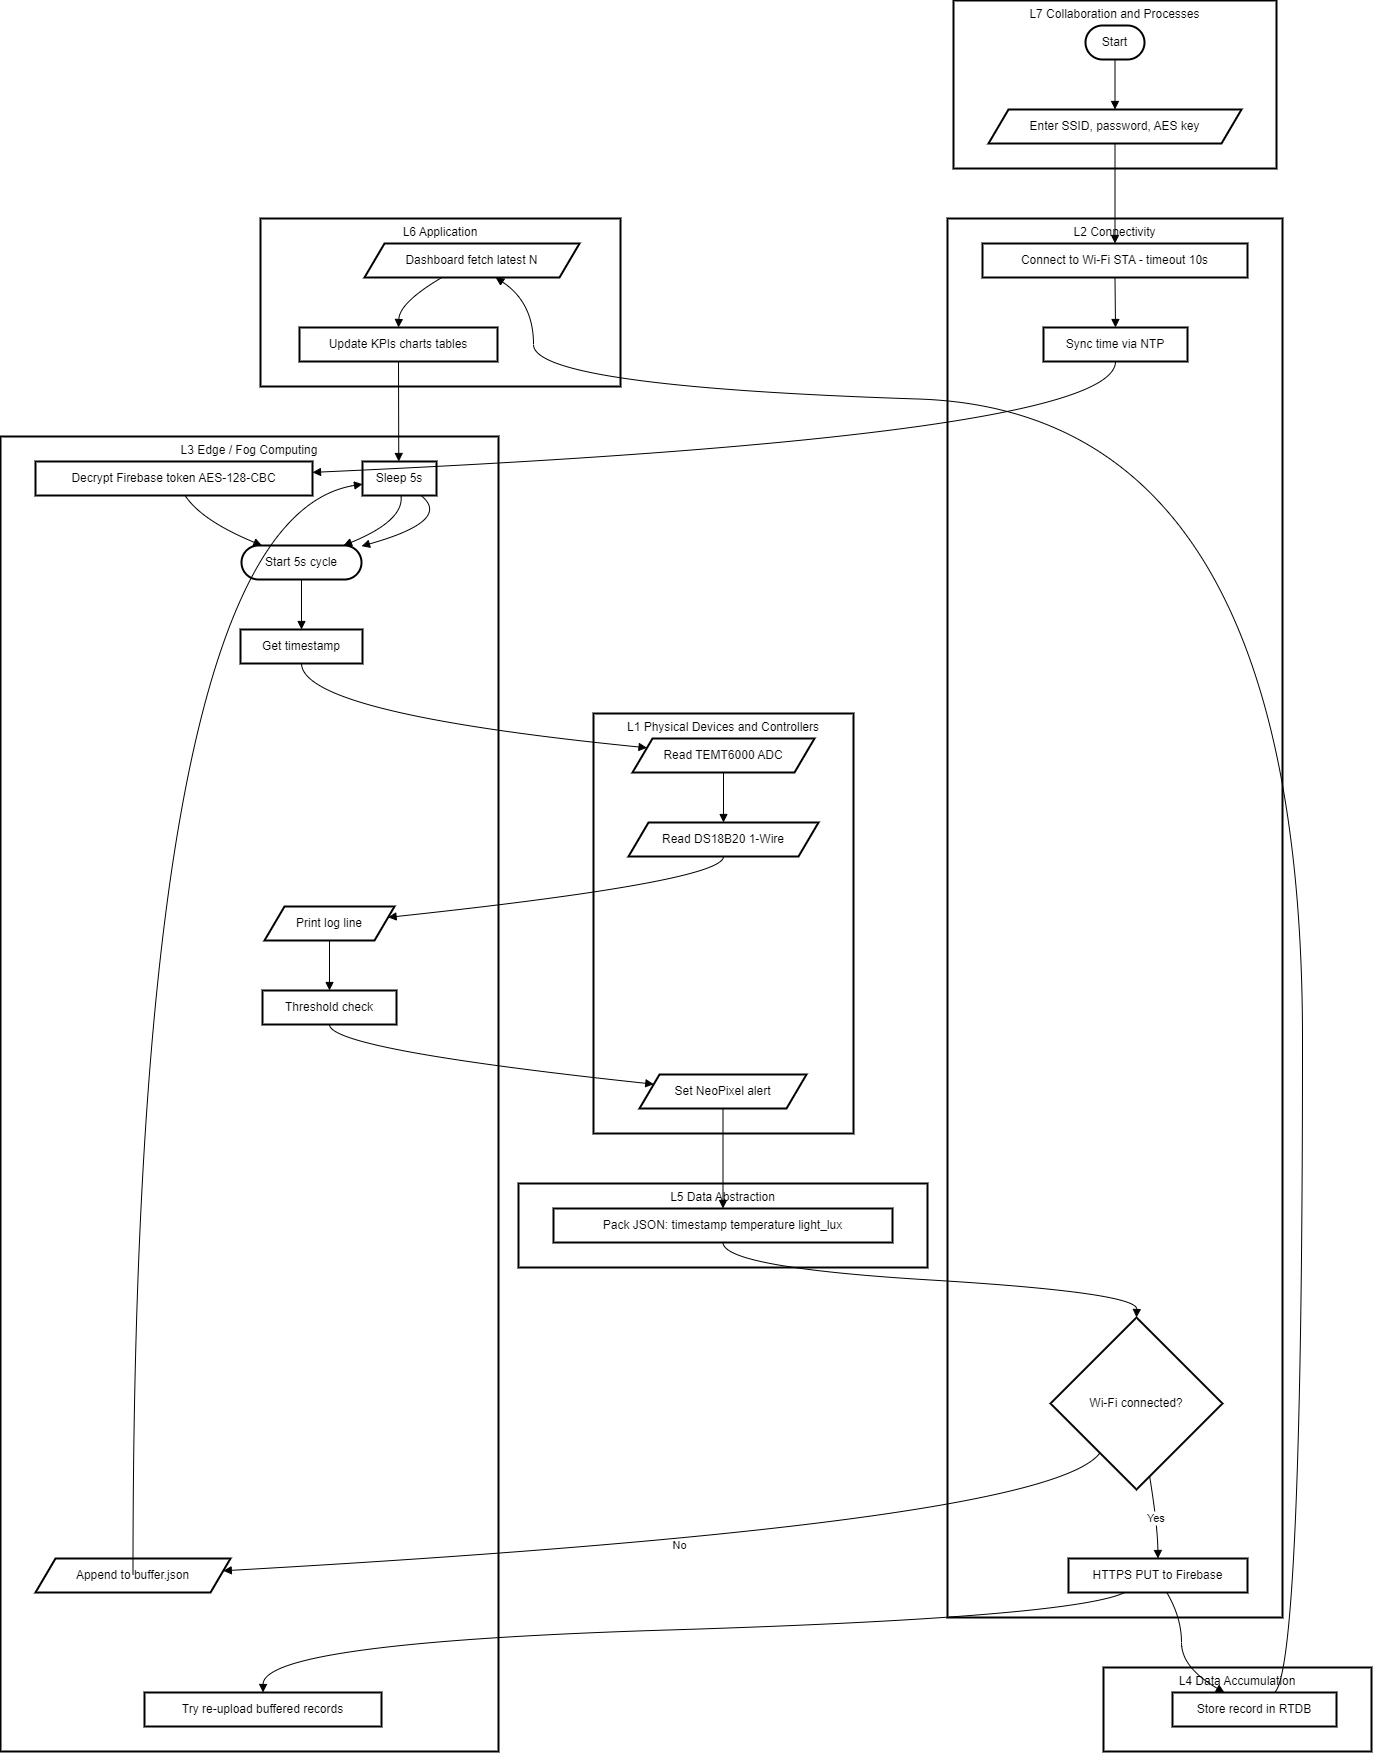

The diagram above was exported from draw.io. Its source (the exported page's mxGraphModel, read from the mxfile embedded in the PNG):
<mxGraphModel dx="1996" dy="1491" grid="1" gridSize="10" guides="1" tooltips="1" connect="1" arrows="1" fold="1" page="1" pageScale="1" pageWidth="1100" pageHeight="850" background="none" math="0" shadow="0">
  <root>
    <mxCell id="0" />
    <mxCell id="1" parent="0" />
    <mxCell id="nqqYRKUnZwzmr7kVYMqX-1" value="L6 Application" style="whiteSpace=wrap;strokeWidth=2;verticalAlign=top;" vertex="1" parent="1">
      <mxGeometry x="330" y="1028" width="360" height="168" as="geometry" />
    </mxCell>
    <mxCell id="nqqYRKUnZwzmr7kVYMqX-2" value="Dashboard fetch latest N" style="shape=parallelogram;perimeter=parallelogramPerimeter;fixedSize=1;strokeWidth=2;whiteSpace=wrap;" vertex="1" parent="1">
      <mxGeometry x="434" y="1053" width="215" height="34" as="geometry" />
    </mxCell>
    <mxCell id="nqqYRKUnZwzmr7kVYMqX-3" value="Update KPIs charts tables" style="whiteSpace=wrap;strokeWidth=2;" vertex="1" parent="1">
      <mxGeometry x="369" y="1137" width="198" height="34" as="geometry" />
    </mxCell>
    <mxCell id="nqqYRKUnZwzmr7kVYMqX-4" value="L4 Data Accumulation" style="whiteSpace=wrap;strokeWidth=2;verticalAlign=top;" vertex="1" parent="1">
      <mxGeometry x="1173" y="2477" width="268" height="84" as="geometry" />
    </mxCell>
    <mxCell id="nqqYRKUnZwzmr7kVYMqX-5" value="Store record in RTDB" style="whiteSpace=wrap;strokeWidth=2;" vertex="1" parent="1">
      <mxGeometry x="1242" y="2502" width="164" height="34" as="geometry" />
    </mxCell>
    <mxCell id="nqqYRKUnZwzmr7kVYMqX-6" value="L5 Data Abstraction" style="whiteSpace=wrap;strokeWidth=2;verticalAlign=top;" vertex="1" parent="1">
      <mxGeometry x="588" y="1993" width="409" height="84" as="geometry" />
    </mxCell>
    <mxCell id="nqqYRKUnZwzmr7kVYMqX-7" value="Pack JSON: timestamp temperature light_lux" style="whiteSpace=wrap;strokeWidth=2;" vertex="1" parent="1">
      <mxGeometry x="623" y="2018" width="339" height="34" as="geometry" />
    </mxCell>
    <mxCell id="nqqYRKUnZwzmr7kVYMqX-8" value="L1 Physical Devices and Controllers" style="whiteSpace=wrap;strokeWidth=2;verticalAlign=top;" vertex="1" parent="1">
      <mxGeometry x="663" y="1523" width="260" height="420" as="geometry" />
    </mxCell>
    <mxCell id="nqqYRKUnZwzmr7kVYMqX-9" value="Read TEMT6000 ADC" style="shape=parallelogram;perimeter=parallelogramPerimeter;fixedSize=1;strokeWidth=2;whiteSpace=wrap;" vertex="1" parent="1">
      <mxGeometry x="702" y="1548" width="182" height="34" as="geometry" />
    </mxCell>
    <mxCell id="nqqYRKUnZwzmr7kVYMqX-10" value="Read DS18B20 1-Wire" style="shape=parallelogram;perimeter=parallelogramPerimeter;fixedSize=1;strokeWidth=2;whiteSpace=wrap;" vertex="1" parent="1">
      <mxGeometry x="698" y="1632" width="190" height="34" as="geometry" />
    </mxCell>
    <mxCell id="nqqYRKUnZwzmr7kVYMqX-11" value="Set NeoPixel alert" style="shape=parallelogram;perimeter=parallelogramPerimeter;fixedSize=1;strokeWidth=2;whiteSpace=wrap;" vertex="1" parent="1">
      <mxGeometry x="709" y="1884" width="167" height="34" as="geometry" />
    </mxCell>
    <mxCell id="nqqYRKUnZwzmr7kVYMqX-12" value="L3 Edge / Fog Computing" style="whiteSpace=wrap;strokeWidth=2;verticalAlign=top;" vertex="1" parent="1">
      <mxGeometry x="70" y="1246" width="498" height="1315" as="geometry" />
    </mxCell>
    <mxCell id="nqqYRKUnZwzmr7kVYMqX-13" value="Decrypt Firebase token AES-128-CBC" style="whiteSpace=wrap;strokeWidth=2;" vertex="1" parent="1">
      <mxGeometry x="105" y="1271" width="277" height="34" as="geometry" />
    </mxCell>
    <mxCell id="nqqYRKUnZwzmr7kVYMqX-14" value="Start 5s cycle" style="rounded=1;whiteSpace=wrap;arcSize=50;strokeWidth=2;" vertex="1" parent="1">
      <mxGeometry x="311" y="1355" width="120" height="34" as="geometry" />
    </mxCell>
    <mxCell id="nqqYRKUnZwzmr7kVYMqX-15" value="Get timestamp" style="whiteSpace=wrap;strokeWidth=2;" vertex="1" parent="1">
      <mxGeometry x="310" y="1439" width="122" height="34" as="geometry" />
    </mxCell>
    <mxCell id="nqqYRKUnZwzmr7kVYMqX-16" value="Print log line" style="shape=parallelogram;perimeter=parallelogramPerimeter;fixedSize=1;strokeWidth=2;whiteSpace=wrap;" vertex="1" parent="1">
      <mxGeometry x="334" y="1716" width="130" height="34" as="geometry" />
    </mxCell>
    <mxCell id="nqqYRKUnZwzmr7kVYMqX-17" value="Threshold check" style="whiteSpace=wrap;strokeWidth=2;" vertex="1" parent="1">
      <mxGeometry x="332" y="1800" width="134" height="34" as="geometry" />
    </mxCell>
    <mxCell id="nqqYRKUnZwzmr7kVYMqX-18" value="Try re-upload buffered records" style="whiteSpace=wrap;strokeWidth=2;" vertex="1" parent="1">
      <mxGeometry x="214" y="2502" width="237" height="34" as="geometry" />
    </mxCell>
    <mxCell id="nqqYRKUnZwzmr7kVYMqX-19" value="Append to buffer.json" style="shape=parallelogram;perimeter=parallelogramPerimeter;fixedSize=1;strokeWidth=2;whiteSpace=wrap;" vertex="1" parent="1">
      <mxGeometry x="105" y="2368" width="195" height="34" as="geometry" />
    </mxCell>
    <mxCell id="nqqYRKUnZwzmr7kVYMqX-20" value="Sleep 5s" style="whiteSpace=wrap;strokeWidth=2;" vertex="1" parent="1">
      <mxGeometry x="432" y="1271" width="74" height="34" as="geometry" />
    </mxCell>
    <mxCell id="nqqYRKUnZwzmr7kVYMqX-21" value="L2 Connectivity" style="whiteSpace=wrap;strokeWidth=2;verticalAlign=top;" vertex="1" parent="1">
      <mxGeometry x="1017" y="1028" width="335" height="1399" as="geometry" />
    </mxCell>
    <mxCell id="nqqYRKUnZwzmr7kVYMqX-22" value="Connect to Wi-Fi STA - timeout 10s" style="whiteSpace=wrap;strokeWidth=2;" vertex="1" parent="1">
      <mxGeometry x="1052" y="1053" width="265" height="34" as="geometry" />
    </mxCell>
    <mxCell id="nqqYRKUnZwzmr7kVYMqX-23" value="Sync time via NTP" style="whiteSpace=wrap;strokeWidth=2;" vertex="1" parent="1">
      <mxGeometry x="1113" y="1137" width="144" height="34" as="geometry" />
    </mxCell>
    <mxCell id="nqqYRKUnZwzmr7kVYMqX-24" value="Wi-Fi connected?" style="rhombus;strokeWidth=2;whiteSpace=wrap;" vertex="1" parent="1">
      <mxGeometry x="1120" y="2127" width="172" height="172" as="geometry" />
    </mxCell>
    <mxCell id="nqqYRKUnZwzmr7kVYMqX-25" value="HTTPS PUT to Firebase" style="whiteSpace=wrap;strokeWidth=2;" vertex="1" parent="1">
      <mxGeometry x="1138" y="2368" width="179" height="34" as="geometry" />
    </mxCell>
    <mxCell id="nqqYRKUnZwzmr7kVYMqX-26" value="L7 Collaboration and Processes" style="whiteSpace=wrap;strokeWidth=2;verticalAlign=top;" vertex="1" parent="1">
      <mxGeometry x="1023" y="810" width="323" height="168" as="geometry" />
    </mxCell>
    <mxCell id="nqqYRKUnZwzmr7kVYMqX-27" value="Start" style="rounded=1;whiteSpace=wrap;arcSize=50;strokeWidth=2;" vertex="1" parent="1">
      <mxGeometry x="1155" y="835" width="59" height="34" as="geometry" />
    </mxCell>
    <mxCell id="nqqYRKUnZwzmr7kVYMqX-28" value="Enter SSID, password, AES key" style="shape=parallelogram;perimeter=parallelogramPerimeter;fixedSize=1;strokeWidth=2;whiteSpace=wrap;" vertex="1" parent="1">
      <mxGeometry x="1058" y="919" width="253" height="34" as="geometry" />
    </mxCell>
    <mxCell id="nqqYRKUnZwzmr7kVYMqX-29" value="" style="curved=1;startArrow=none;endArrow=block;exitX=0.5;exitY=1;entryX=0.5;entryY=0;rounded=0;" edge="1" parent="1" source="nqqYRKUnZwzmr7kVYMqX-27" target="nqqYRKUnZwzmr7kVYMqX-28">
      <mxGeometry relative="1" as="geometry">
        <Array as="points" />
      </mxGeometry>
    </mxCell>
    <mxCell id="nqqYRKUnZwzmr7kVYMqX-30" value="" style="curved=1;startArrow=none;endArrow=block;exitX=0.5;exitY=1;entryX=0.5;entryY=0;rounded=0;" edge="1" parent="1" source="nqqYRKUnZwzmr7kVYMqX-28" target="nqqYRKUnZwzmr7kVYMqX-22">
      <mxGeometry relative="1" as="geometry">
        <Array as="points" />
      </mxGeometry>
    </mxCell>
    <mxCell id="nqqYRKUnZwzmr7kVYMqX-31" value="" style="curved=1;startArrow=none;endArrow=block;exitX=0.5;exitY=1;entryX=0.5;entryY=0;rounded=0;" edge="1" parent="1" source="nqqYRKUnZwzmr7kVYMqX-22" target="nqqYRKUnZwzmr7kVYMqX-23">
      <mxGeometry relative="1" as="geometry">
        <Array as="points" />
      </mxGeometry>
    </mxCell>
    <mxCell id="nqqYRKUnZwzmr7kVYMqX-32" value="" style="curved=1;startArrow=none;endArrow=block;exitX=0.5;exitY=1;entryX=1;entryY=0.32;rounded=0;" edge="1" parent="1" source="nqqYRKUnZwzmr7kVYMqX-23" target="nqqYRKUnZwzmr7kVYMqX-13">
      <mxGeometry relative="1" as="geometry">
        <Array as="points">
          <mxPoint x="1185" y="1246" />
        </Array>
      </mxGeometry>
    </mxCell>
    <mxCell id="nqqYRKUnZwzmr7kVYMqX-33" value="" style="curved=1;startArrow=none;endArrow=block;exitX=0.54;exitY=1;entryX=0.17;entryY=0;rounded=0;" edge="1" parent="1" source="nqqYRKUnZwzmr7kVYMqX-13" target="nqqYRKUnZwzmr7kVYMqX-14">
      <mxGeometry relative="1" as="geometry">
        <Array as="points">
          <mxPoint x="271" y="1330" />
        </Array>
      </mxGeometry>
    </mxCell>
    <mxCell id="nqqYRKUnZwzmr7kVYMqX-34" value="" style="curved=1;startArrow=none;endArrow=block;exitX=0.5;exitY=1;entryX=0.5;entryY=0;rounded=0;" edge="1" parent="1" source="nqqYRKUnZwzmr7kVYMqX-14" target="nqqYRKUnZwzmr7kVYMqX-15">
      <mxGeometry relative="1" as="geometry">
        <Array as="points" />
      </mxGeometry>
    </mxCell>
    <mxCell id="nqqYRKUnZwzmr7kVYMqX-35" value="" style="curved=1;startArrow=none;endArrow=block;exitX=0.5;exitY=1;entryX=0;entryY=0.23;rounded=0;" edge="1" parent="1" source="nqqYRKUnZwzmr7kVYMqX-15" target="nqqYRKUnZwzmr7kVYMqX-9">
      <mxGeometry relative="1" as="geometry">
        <Array as="points">
          <mxPoint x="372" y="1523" />
        </Array>
      </mxGeometry>
    </mxCell>
    <mxCell id="nqqYRKUnZwzmr7kVYMqX-36" value="" style="curved=1;startArrow=none;endArrow=block;exitX=0.5;exitY=1;entryX=0.5;entryY=0;rounded=0;" edge="1" parent="1" source="nqqYRKUnZwzmr7kVYMqX-9" target="nqqYRKUnZwzmr7kVYMqX-10">
      <mxGeometry relative="1" as="geometry">
        <Array as="points" />
      </mxGeometry>
    </mxCell>
    <mxCell id="nqqYRKUnZwzmr7kVYMqX-37" value="" style="curved=1;startArrow=none;endArrow=block;exitX=0.5;exitY=1;entryX=1;entryY=0.3;rounded=0;" edge="1" parent="1" source="nqqYRKUnZwzmr7kVYMqX-10" target="nqqYRKUnZwzmr7kVYMqX-16">
      <mxGeometry relative="1" as="geometry">
        <Array as="points">
          <mxPoint x="793" y="1691" />
        </Array>
      </mxGeometry>
    </mxCell>
    <mxCell id="nqqYRKUnZwzmr7kVYMqX-38" value="" style="curved=1;startArrow=none;endArrow=block;exitX=0.5;exitY=1;entryX=0.5;entryY=0;rounded=0;" edge="1" parent="1" source="nqqYRKUnZwzmr7kVYMqX-16" target="nqqYRKUnZwzmr7kVYMqX-17">
      <mxGeometry relative="1" as="geometry">
        <Array as="points" />
      </mxGeometry>
    </mxCell>
    <mxCell id="nqqYRKUnZwzmr7kVYMqX-39" value="" style="curved=1;startArrow=none;endArrow=block;exitX=0.5;exitY=1;entryX=0;entryY=0.24;rounded=0;" edge="1" parent="1" source="nqqYRKUnZwzmr7kVYMqX-17" target="nqqYRKUnZwzmr7kVYMqX-11">
      <mxGeometry relative="1" as="geometry">
        <Array as="points">
          <mxPoint x="399" y="1859" />
        </Array>
      </mxGeometry>
    </mxCell>
    <mxCell id="nqqYRKUnZwzmr7kVYMqX-40" value="" style="curved=1;startArrow=none;endArrow=block;exitX=0.5;exitY=1;entryX=0.5;entryY=0;rounded=0;" edge="1" parent="1" source="nqqYRKUnZwzmr7kVYMqX-11" target="nqqYRKUnZwzmr7kVYMqX-7">
      <mxGeometry relative="1" as="geometry">
        <Array as="points" />
      </mxGeometry>
    </mxCell>
    <mxCell id="nqqYRKUnZwzmr7kVYMqX-41" value="" style="curved=1;startArrow=none;endArrow=block;exitX=0.5;exitY=1;entryX=0.5;entryY=0;rounded=0;" edge="1" parent="1" source="nqqYRKUnZwzmr7kVYMqX-7" target="nqqYRKUnZwzmr7kVYMqX-24">
      <mxGeometry relative="1" as="geometry">
        <Array as="points">
          <mxPoint x="793" y="2077" />
          <mxPoint x="1207" y="2102" />
        </Array>
      </mxGeometry>
    </mxCell>
    <mxCell id="nqqYRKUnZwzmr7kVYMqX-42" value="Yes" style="curved=1;startArrow=none;endArrow=block;exitX=0.59;exitY=1;entryX=0.5;entryY=0.01;rounded=0;" edge="1" parent="1" source="nqqYRKUnZwzmr7kVYMqX-24" target="nqqYRKUnZwzmr7kVYMqX-25">
      <mxGeometry relative="1" as="geometry">
        <Array as="points">
          <mxPoint x="1227" y="2334" />
        </Array>
      </mxGeometry>
    </mxCell>
    <mxCell id="nqqYRKUnZwzmr7kVYMqX-43" value="" style="curved=1;startArrow=none;endArrow=block;exitX=0.55;exitY=1.01;entryX=0.32;entryY=0.01;rounded=0;" edge="1" parent="1" source="nqqYRKUnZwzmr7kVYMqX-25" target="nqqYRKUnZwzmr7kVYMqX-5">
      <mxGeometry relative="1" as="geometry">
        <Array as="points">
          <mxPoint x="1251" y="2427" />
          <mxPoint x="1251" y="2477" />
        </Array>
      </mxGeometry>
    </mxCell>
    <mxCell id="nqqYRKUnZwzmr7kVYMqX-44" value="" style="curved=1;startArrow=none;endArrow=block;exitX=0.62;exitY=0.01;entryX=0.61;entryY=1;rounded=0;" edge="1" parent="1" source="nqqYRKUnZwzmr7kVYMqX-5" target="nqqYRKUnZwzmr7kVYMqX-2">
      <mxGeometry relative="1" as="geometry">
        <Array as="points">
          <mxPoint x="1372" y="2477" />
          <mxPoint x="1372" y="1221" />
          <mxPoint x="603" y="1196" />
          <mxPoint x="603" y="1112" />
        </Array>
      </mxGeometry>
    </mxCell>
    <mxCell id="nqqYRKUnZwzmr7kVYMqX-45" value="" style="curved=1;startArrow=none;endArrow=block;exitX=0.36;exitY=1;entryX=0.5;entryY=0;rounded=0;" edge="1" parent="1" source="nqqYRKUnZwzmr7kVYMqX-2" target="nqqYRKUnZwzmr7kVYMqX-3">
      <mxGeometry relative="1" as="geometry">
        <Array as="points">
          <mxPoint x="469" y="1112" />
        </Array>
      </mxGeometry>
    </mxCell>
    <mxCell id="nqqYRKUnZwzmr7kVYMqX-46" value="" style="curved=1;startArrow=none;endArrow=block;exitX=0.5;exitY=1;entryX=0.49;entryY=0;rounded=0;" edge="1" parent="1" source="nqqYRKUnZwzmr7kVYMqX-3" target="nqqYRKUnZwzmr7kVYMqX-20">
      <mxGeometry relative="1" as="geometry">
        <Array as="points" />
      </mxGeometry>
    </mxCell>
    <mxCell id="nqqYRKUnZwzmr7kVYMqX-47" value="" style="curved=1;startArrow=none;endArrow=block;exitX=0.52;exitY=1;entryX=0.85;entryY=0;rounded=0;" edge="1" parent="1" source="nqqYRKUnZwzmr7kVYMqX-20" target="nqqYRKUnZwzmr7kVYMqX-14">
      <mxGeometry relative="1" as="geometry">
        <Array as="points">
          <mxPoint x="474" y="1330" />
        </Array>
      </mxGeometry>
    </mxCell>
    <mxCell id="nqqYRKUnZwzmr7kVYMqX-48" value="No" style="curved=1;startArrow=none;endArrow=block;exitX=0.13;exitY=1;entryX=1;entryY=0.35;rounded=0;" edge="1" parent="1" source="nqqYRKUnZwzmr7kVYMqX-24" target="nqqYRKUnZwzmr7kVYMqX-19">
      <mxGeometry relative="1" as="geometry">
        <Array as="points">
          <mxPoint x="1116" y="2334" />
        </Array>
      </mxGeometry>
    </mxCell>
    <mxCell id="nqqYRKUnZwzmr7kVYMqX-49" value="" style="curved=1;startArrow=none;endArrow=block;exitX=0.5;exitY=0.01;entryX=-0.01;entryY=0.67;rounded=0;" edge="1" parent="1" source="nqqYRKUnZwzmr7kVYMqX-19" target="nqqYRKUnZwzmr7kVYMqX-20">
      <mxGeometry relative="1" as="geometry">
        <Array as="points">
          <mxPoint x="202" y="1330" />
        </Array>
      </mxGeometry>
    </mxCell>
    <mxCell id="nqqYRKUnZwzmr7kVYMqX-50" value="" style="curved=1;startArrow=none;endArrow=block;exitX=0.79;exitY=1;entryX=1.01;entryY=0.01;rounded=0;" edge="1" parent="1" source="nqqYRKUnZwzmr7kVYMqX-20" target="nqqYRKUnZwzmr7kVYMqX-14">
      <mxGeometry relative="1" as="geometry">
        <Array as="points">
          <mxPoint x="522" y="1330" />
        </Array>
      </mxGeometry>
    </mxCell>
    <mxCell id="nqqYRKUnZwzmr7kVYMqX-51" value="" style="curved=1;startArrow=none;endArrow=block;exitX=0.31;exitY=1.01;entryX=0.5;entryY=0.01;rounded=0;" edge="1" parent="1" source="nqqYRKUnZwzmr7kVYMqX-25" target="nqqYRKUnZwzmr7kVYMqX-18">
      <mxGeometry relative="1" as="geometry">
        <Array as="points">
          <mxPoint x="1142" y="2427" />
          <mxPoint x="333" y="2452" />
        </Array>
      </mxGeometry>
    </mxCell>
  </root>
</mxGraphModel>